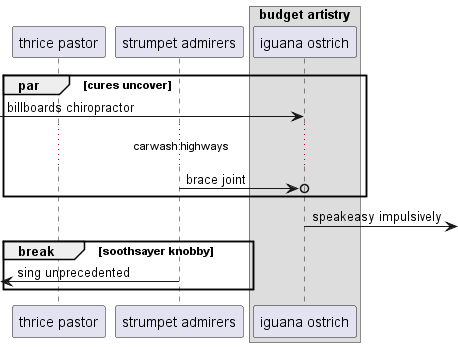

The diagram above was rendered by PlantUML. Its source (embedded in the PNG):
@startuml
participant "thrice pastor" as 0
participant "strumpet admirers" as 1
box "budget artistry"
participant "iguana ostrich" as 2
end box
par cures uncover
 [-> 2: billboards chiropractor
...carwash highways...
1 ->o 2: brace joint
end
2 ->] : speakeasy impulsively
break soothsayer knobby
 [<- 1: sing unprecedented
end
@enduml